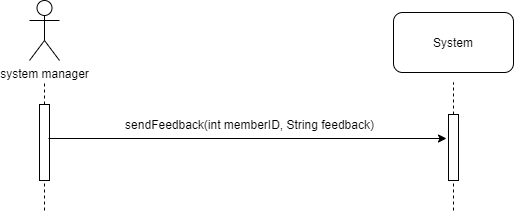

The diagram above was exported from draw.io. Its source (the exported page's mxGraphModel, read from the mxfile embedded in the PNG):
<mxGraphModel dx="1086" dy="806" grid="1" gridSize="10" guides="1" tooltips="1" connect="1" arrows="1" fold="1" page="1" pageScale="1" pageWidth="850" pageHeight="1100" background="#ffffff" math="0" shadow="0">
  <root>
    <mxCell id="0" />
    <mxCell id="1" parent="0" />
    <mxCell id="WbPTkqY78XF6osbmFgT0-73" value="system manager" style="shape=umlActor;verticalLabelPosition=bottom;labelBackgroundColor=#ffffff;verticalAlign=top;html=1;outlineConnect=0;" parent="1" vertex="1">
      <mxGeometry x="380" y="110" width="30" height="60" as="geometry" />
    </mxCell>
    <mxCell id="WbPTkqY78XF6osbmFgT0-74" value="" style="endArrow=none;dashed=1;html=1;" parent="1" source="WbPTkqY78XF6osbmFgT0-75" edge="1">
      <mxGeometry width="50" height="50" relative="1" as="geometry">
        <mxPoint x="395" y="582" as="sourcePoint" />
        <mxPoint x="395" y="192" as="targetPoint" />
      </mxGeometry>
    </mxCell>
    <mxCell id="WbPTkqY78XF6osbmFgT0-75" value="" style="rounded=0;whiteSpace=wrap;html=1;" parent="1" vertex="1">
      <mxGeometry x="390" y="214" width="10" height="76" as="geometry" />
    </mxCell>
    <mxCell id="WbPTkqY78XF6osbmFgT0-76" value="" style="endArrow=none;dashed=1;html=1;" parent="1" target="WbPTkqY78XF6osbmFgT0-75" edge="1">
      <mxGeometry width="50" height="50" relative="1" as="geometry">
        <mxPoint x="395" y="320" as="sourcePoint" />
        <mxPoint x="395" y="192" as="targetPoint" />
      </mxGeometry>
    </mxCell>
    <mxCell id="WbPTkqY78XF6osbmFgT0-77" value="" style="endArrow=none;dashed=1;html=1;" parent="1" source="WbPTkqY78XF6osbmFgT0-78" edge="1">
      <mxGeometry width="50" height="50" relative="1" as="geometry">
        <mxPoint x="804" y="450" as="sourcePoint" />
        <mxPoint x="804" y="192" as="targetPoint" />
      </mxGeometry>
    </mxCell>
    <mxCell id="WbPTkqY78XF6osbmFgT0-79" value="System" style="rounded=1;whiteSpace=wrap;html=1;" parent="1" vertex="1">
      <mxGeometry x="744" y="122" width="120" height="60" as="geometry" />
    </mxCell>
    <mxCell id="WbPTkqY78XF6osbmFgT0-80" value="" style="endArrow=classic;html=1;" parent="1" edge="1">
      <mxGeometry width="50" height="50" relative="1" as="geometry">
        <mxPoint x="399" y="248" as="sourcePoint" />
        <mxPoint x="797" y="248" as="targetPoint" />
      </mxGeometry>
    </mxCell>
    <mxCell id="WbPTkqY78XF6osbmFgT0-78" value="" style="rounded=0;whiteSpace=wrap;html=1;" parent="1" vertex="1">
      <mxGeometry x="799" y="224" width="10" height="66" as="geometry" />
    </mxCell>
    <mxCell id="0dEUf2n0ly2yi1nzuw9G-18" value="" style="endArrow=none;dashed=1;html=1;" parent="1" target="WbPTkqY78XF6osbmFgT0-78" edge="1">
      <mxGeometry width="50" height="50" relative="1" as="geometry">
        <mxPoint x="804" y="320" as="sourcePoint" />
        <mxPoint x="804" y="192" as="targetPoint" />
      </mxGeometry>
    </mxCell>
    <mxCell id="0dEUf2n0ly2yi1nzuw9G-28" value="sendFeedback(int memberID, String feedback)" style="text;html=1;align=center;verticalAlign=middle;resizable=0;points=[];autosize=1;" parent="1" vertex="1">
      <mxGeometry x="470" y="224.00000000000003" width="260" height="20" as="geometry" />
    </mxCell>
  </root>
</mxGraphModel>